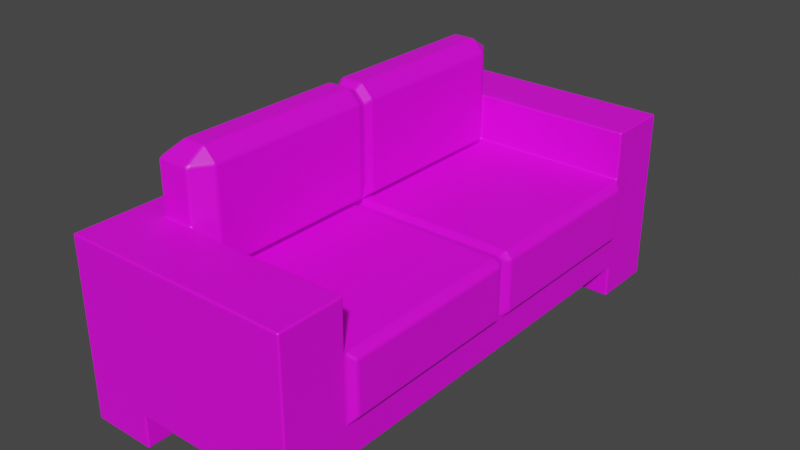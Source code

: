 # Source: sofa.blend  (saved by Blender 3.0.42; exported with 4.5.12 LTS)
import bpy
from mathutils import Matrix  # noqa: F401  (used for matrix-valued properties, if any)

bpy.ops.wm.read_factory_settings(use_empty=True)
scene = bpy.context.scene
scene.name = 'Scene'

# ---- collections
col_collection = bpy.data.collections.new('Collection'); scene.collection.children.link(col_collection)

# ---- images (referenced by path relative to the original .blend; pixels are not part of the script)
import os
ASSET_DIR = os.environ.get("B2B_ASSET_DIR", "")  # directory of the original .blend (textures are referenced by path, not embedded)
HERE = os.path.dirname(os.path.abspath(__file__))  # packed textures are extracted next to this script under _unpacked/

def load_image(name, relpath, width, height, colorspace="sRGB"):
    """Load a texture the original file referenced (path relative to the .blend, or extracted next to this script)."""
    p = next((c for c in (os.path.join(HERE, relpath), os.path.join(ASSET_DIR, relpath)) if relpath and os.path.exists(c)), "")
    if p:
        img = bpy.data.images.load(p, check_existing=True)
        img.name = name
    else:  # same state as the original file: an image datablock whose file is absent (Cycles renders it pink)
        img = bpy.data.images.new(name, width, height)
        img.source = "FILE"
        img.filepath = "//" + (relpath or name)
    img.colorspace_settings.name = colorspace
    return img
img_fabric_plain_01_png = load_image('fabric_plain_01.png', 'fabric_plain_01.png', 1024, 1024, 'sRGB')
img_cushion_base_color = load_image('cushion Base Color', '', 1024, 1024, 'sRGB')

# ---- materials (node trees are filled in below, after node groups)
mat_cushion = bpy.data.materials.new('cushion')
mat_cushion.use_backface_culling = True
mat_cushion.use_transparent_shadow = False

# ---- material node trees
mat_cushion.use_nodes = True; mat_cushion.node_tree.nodes.clear()
_N = mat_cushion.node_tree.nodes; _L = mat_cushion.node_tree.links
n0 = _N.new('ShaderNodeBsdfPrincipled'); n0.name = 'Principled BSDF'; n0.location = (10, 300)
n0.distribution = 'GGX'
n0.subsurface_method = 'BURLEY'
n0.inputs[3].default_value = 1.45
n0.inputs[27].default_value = (0.0, 0.0, 0.0, 1.0)
n0.inputs[28].default_value = 1.0
n1 = _N.new('ShaderNodeOutputMaterial'); n1.name = 'Material Output'; n1.location = (300, 300)
n2 = _N.new('ShaderNodeTexImage'); n2.name = 'Image Texture'; n2.location = (-280, 280)
n2.image = img_fabric_plain_01_png
n3 = _N.new('ShaderNodeTexImage'); n3.name = 'Image Texture.001'; n3.location = (0, 0)
n3.image = img_cushion_base_color
_L.new(n0.outputs[0], n1.inputs[0])
_L.new(n2.outputs[0], n0.inputs[0])
n1.is_active_output = True

# ---- world
world_world = bpy.data.worlds.new('World'); scene.world = world_world
world_world.use_nodes = True; world_world.node_tree.nodes.clear()
_N = world_world.node_tree.nodes; _L = world_world.node_tree.links
n0 = _N.new('ShaderNodeOutputWorld'); n0.name = 'World Output'; n0.location = (300, 300)
n1 = _N.new('ShaderNodeBackground'); n1.name = 'Background'; n1.location = (10, 300)
n1.inputs[0].default_value = (0.05088, 0.05088, 0.05088, 1.0)
_L.new(n1.outputs[0], n0.inputs[0])
n0.is_active_output = True
world_world.color = (0.05088, 0.05088, 0.05088)
world_world.use_sun_shadow = False
world_world.sun_shadow_jitter_overblur = 0.0

# ---- meshes
me_cube_001 = bpy.data.meshes.new('Cube.001')
me_cube_001.from_pydata([(-0.5413, -4.0, -0.08996), (-0.5413, -4.0, 1.91), (-0.5413, 4.0, -0.08996), (-0.5413, 4.0, 1.91), (1.959, -4.0, -0.08996), (1.959, -4.0, 1.91), (1.959, 4.0, -0.08996), (1.959, 4.0, 1.91), (-1.541, -4.0, -0.08996), (-1.541, -4.0, 1.91), (-1.541, 4.0, -0.08996), (-1.541, 4.0, 1.91), (-0.5413, 3.0, -0.08996), (-0.5413, 3.0, 1.91), (1.959, 3.0, -0.08996), (1.959, 3.0, 1.91), (-1.541, 3.0, -0.08996), (-1.541, 3.0, 1.91), (-0.5413, -3.0, -0.08996), (1.959, -3.0, 1.91), (-1.541, -3.0, -0.08996), (-0.5413, -3.0, 1.91), (1.959, -3.0, -0.08996), (-1.541, -3.0, 1.91), (-0.5413, -4.0, 0.41), (-0.5413, 4.0, 0.41), (1.959, 4.0, 0.41), (1.959, -4.0, 0.41), (-1.541, -4.0, 0.41), (-1.541, 4.0, 0.41), (-1.541, 3.0, 0.41), (1.959, 3.0, 0.41), (-1.541, -3.0, 0.41), (1.959, -3.0, 0.41), (0.9587, 4.0, -0.08996), (0.9587, 4.0, 1.91), (0.9587, -4.0, -0.08996), (0.9587, -4.0, 1.91), (0.9587, 3.0, 1.91), (0.9587, 3.0, -0.08996), (0.9587, -3.0, 1.91), (0.9587, -3.0, -0.08996), (0.9587, -4.0, 0.41), (0.9587, 4.0, 0.41), (-0.5413, -4.0, 0.91), (-1.541, -4.0, 0.91), (-0.5413, 4.0, 0.91), (1.959, 4.0, 0.91), (1.959, -4.0, 0.91), (-1.541, 4.0, 0.91), (-1.541, 3.0, 0.91), (1.959, 3.0, 0.91), (-1.541, -3.0, 0.91), (1.959, -3.0, 0.91), (0.9587, -4.0, 0.91), (0.9587, 4.0, 0.91), (-0.5413, -4.0, 1.535), (-1.541, -4.0, 1.535), (-0.5413, 4.0, 1.535), (1.959, 4.0, 1.535), (1.959, -4.0, 1.535), (-1.541, 4.0, 1.535), (-1.541, 3.0, 1.535), (1.959, 3.0, 1.535), (-1.541, -3.0, 1.535), (1.959, -3.0, 1.535), (0.9587, -4.0, 1.535), (0.9587, 4.0, 1.535), (0.9587, -3.0, 0.41), (-0.5413, -3.0, 0.41), (0.9587, 3.0, 0.41), (-0.5413, 3.0, 0.41), (2.059, 2.9, 1.81), (2.059, -2.9, 1.81), (2.059, 2.9, 1.01), (2.059, -2.9, 1.01), (2.059, 2.9, 1.535), (2.059, -2.9, 1.535), (-0.5413, 3.0, 2.66), (-0.5413, 4.0, 2.66), (0.9587, 4.0, 2.66), (1.959, 4.0, 2.66), (1.959, -3.0, 2.66), (1.959, -4.0, 2.66), (0.9587, -4.0, 2.66), (-0.5413, -4.0, 2.66), (-1.541, 3.0, 2.66), (-1.541, 4.0, 2.66), (-1.541, -4.0, 2.66), (-0.5413, -3.0, 2.66), (1.959, 3.0, 2.66), (-1.541, -3.0, 2.66), (0.9587, 3.0, 2.66), (0.9587, -3.0, 2.66), (-1.041, 4.0, -0.08996), (-1.041, 4.0, 1.91), (-1.041, -4.0, 1.91), (-1.041, -4.0, -0.08996), (-1.041, 3.0, -0.08996), (-1.041, 3.0, 0.41), (-1.041, -3.0, -0.08996), (-1.041, -3.0, 0.41), (-1.041, -4.0, 0.41), (-1.041, 4.0, 0.41), (-1.041, 4.0, 0.91), (-1.041, -4.0, 0.91), (-1.041, 4.0, 1.535), (-1.041, -4.0, 1.535), (-1.041, 4.0, 2.66), (-1.041, -4.0, 2.66), (-1.041, 3.0, 2.66), (-1.041, -3.0, 2.66), (-0.5413, 3.426e-08, 1.86), (-1.541, 3.426e-08, 1.91), (1.959, 3.426e-08, 1.86), (1.959, 3.426e-08, 0.41), (-1.541, 3.426e-08, 0.41), (0.9587, 3.426e-08, 1.86), (1.959, 3.426e-08, 0.91), (-1.541, 3.426e-08, 0.91), (-1.541, 3.426e-08, 1.535), (0.9587, 3.426e-08, 0.41), (-0.5413, 3.426e-08, 0.41), (1.959, 3.426e-08, 1.81), (1.959, 3.426e-08, 1.01), (1.959, 3.426e-08, 1.535), (-0.3883, 3.426e-08, 2.751), (-1.541, 3.426e-08, 2.66), (-1.041, 3.426e-08, 2.66), (-1.041, 3.426e-08, 0.41), (-0.5492, 3.426e-08, 3.569), (-0.8357, 3.426e-08, 3.569), (-1.041, 3.0, 3.46), (-0.5413, 3.0, 3.46), (-0.5413, -3.0, 3.46), (-1.041, -3.0, 3.46), (-0.9585, 3.426e-08, 3.406), (-0.3883, 3.426e-08, 3.406), (1.959, -2.7, 1.91), (1.959, -2.7, 0.41), (0.9587, -2.7, 1.91), (1.959, -2.7, 0.91), (0.9587, -2.7, 0.41), (-0.5413, -2.7, 0.41), (2.059, -2.61, 1.81), (2.059, -2.61, 1.01), (2.059, -2.61, 1.535), (-1.041, -2.7, 2.66), (-0.8913, -2.7, 3.66), (-0.5413, -2.7, 1.91), (-1.541, -2.7, 1.91), (-1.541, -2.7, 0.41), (-1.541, -2.7, 0.91), (-1.541, -2.7, 1.535), (-0.3448, -2.7, 2.66), (-1.541, -2.7, 2.66), (-1.041, -2.7, 0.41), (-0.5413, -2.7, 3.66), (-0.3448, -2.7, 3.46), (-1.041, -2.7, 3.46), (-0.5413, 2.7, 1.91), (-1.541, 2.7, 1.91), (-1.541, 2.7, 0.41), (-1.541, 2.7, 0.91), (-1.541, 2.7, 1.535), (-0.3448, 2.7, 2.66), (-1.541, 2.7, 2.66), (-1.041, 2.7, 0.41), (-0.5413, 2.7, 3.66), (1.959, 2.7, 1.91), (1.959, 2.7, 0.41), (0.9587, 2.7, 1.91), (1.959, 2.7, 0.91), (0.9587, 2.7, 0.41), (-0.5413, 2.7, 0.41), (2.059, 2.61, 1.81), (2.059, 2.61, 1.01), (2.059, 2.61, 1.535), (-1.041, 2.7, 2.66), (-0.8913, 2.7, 3.66), (-1.041, 2.7, 3.46), (-0.3448, 2.7, 3.46), (-0.5413, -0.135, 1.91), (-1.541, -0.135, 1.91), (-1.541, -0.135, 0.41), (-1.541, -0.135, 0.91), (-1.541, -0.135, 1.535), (-0.3448, -0.135, 2.66), (-1.541, -0.135, 2.66), (-1.041, -0.135, 0.41), (-0.5413, -0.135, 3.66), (-1.041, -0.135, 3.46), (1.959, -0.135, 1.91), (1.959, -0.135, 0.41), (0.9587, -0.135, 1.91), (1.959, -0.135, 0.91), (0.9587, -0.135, 0.41), (-0.5413, -0.135, 0.41), (2.059, -0.1305, 1.81), (2.059, -0.1305, 1.01), (2.059, -0.1305, 1.535), (-1.041, -0.135, 2.66), (-0.8913, -0.135, 3.66), (-0.3448, -0.135, 3.46), (1.959, 0.135, 1.91), (1.959, 0.135, 0.41), (0.9587, 0.135, 1.91), (1.959, 0.135, 0.91), (0.9587, 0.135, 0.41), (-0.5413, 0.135, 0.41), (2.059, 0.1305, 1.81), (2.059, 0.1305, 1.01), (2.059, 0.1305, 1.535), (-1.041, 0.135, 2.66), (-0.8913, 0.135, 3.66), (-0.3448, 0.135, 3.46), (-0.5413, 0.135, 1.91), (-1.541, 0.135, 1.91), (-1.541, 0.135, 0.41), (-1.541, 0.135, 0.91), (-1.541, 0.135, 1.535), (-0.3448, 0.135, 2.66), (-1.541, 0.135, 2.66), (-1.041, 0.135, 0.41), (-0.5413, 0.135, 3.66), (-1.041, 0.135, 3.46), (-1.541, 3.0, 2.06), (-1.541, -3.0, 2.06), (-0.5413, 4.0, 2.06), (-1.541, 4.0, 2.06), (-0.5413, 3.0, 2.06), (0.9587, 3.0, 2.06), (-0.5413, -4.0, 2.06), (-1.541, -4.0, 2.06), (-0.5413, -3.0, 2.06), (0.9587, -3.0, 2.06), (0.9587, -4.0, 2.06), (1.959, -3.0, 2.06), (0.9587, 4.0, 2.06), (1.959, 4.0, 2.06), (1.959, 3.0, 2.06), (1.959, -4.0, 2.06), (-1.041, 4.0, 2.06), (-1.041, -4.0, 2.06), (-0.3883, 3.426e-08, 2.26), (-1.541, 3.426e-08, 2.06), (-0.3448, -2.7, 2.06), (-1.541, -2.7, 2.06), (-1.541, 2.7, 2.06), (-0.3448, 2.7, 2.06), (-1.541, -0.135, 2.06), (-0.3448, -0.135, 2.06), (-0.3448, 0.135, 2.06), (-1.541, 0.135, 2.06)], [], [(103, 94, 10, 29), (67, 35, 7, 59), (65, 19, 5, 60), (66, 37, 1, 56), (41, 22, 4, 36), (237, 235, 93, 82), (62, 17, 11, 61), (107, 96, 9, 57), (232, 236, 84, 85), (100, 97, 8, 20), (94, 98, 16, 10), (235, 234, 89, 93), (164, 161, 17, 62), (243, 232, 85, 109), (34, 6, 14, 39), (59, 7, 15, 63), (57, 9, 23, 64), (247, 227, 91, 155), (25, 43, 70, 71), (140, 149, 21, 40), (25, 71, 12, 2), (172, 51, 74, 176), (100, 101, 69, 18), (8, 28, 32, 20), (6, 26, 31, 14), (34, 39, 70, 43), (97, 102, 28, 8), (16, 30, 29, 10), (0, 18, 69, 24), (22, 33, 27, 4), (34, 43, 26, 6), (104, 103, 29, 49), (99, 30, 16, 98), (4, 27, 42, 36), (70, 39, 14, 31), (138, 140, 40, 19), (42, 68, 41, 36), (242, 229, 87, 108), (230, 231, 92, 78), (41, 68, 33, 22), (60, 5, 37, 66), (58, 3, 35, 67), (25, 46, 55, 43), (27, 48, 54, 42), (106, 104, 49, 61), (139, 141, 53, 33), (28, 45, 52, 32), (26, 47, 51, 31), (162, 163, 50, 30), (102, 105, 45, 28), (30, 50, 49, 29), (42, 54, 44, 24), (33, 53, 48, 27), (43, 55, 47, 26), (95, 106, 61, 11), (46, 58, 67, 55), (48, 60, 66, 54), (138, 19, 73, 144), (45, 57, 64, 52), (47, 59, 63, 51), (163, 164, 62, 50), (105, 107, 57, 45), (50, 62, 61, 49), (54, 66, 56, 44), (53, 65, 60, 48), (55, 67, 59, 47), (24, 69, 68, 42), (142, 68, 69, 143), (142, 139, 33, 68), (156, 101, 32, 151), (146, 144, 73, 77), (145, 146, 77, 75), (19, 65, 77, 73), (63, 15, 72, 76), (65, 53, 75, 77), (51, 63, 76, 74), (93, 89, 85, 84), (110, 108, 87, 86), (178, 110, 86, 166), (80, 79, 78, 92), (109, 111, 91, 88), (81, 80, 92, 90), (82, 93, 84, 83), (239, 238, 80, 81), (238, 228, 79, 80), (249, 230, 78, 165), (229, 226, 86, 87), (231, 240, 90, 92), (227, 233, 88, 91), (236, 241, 83, 84), (241, 237, 82, 83), (240, 239, 81, 90), (85, 89, 111, 109), (132, 180, 179), (78, 79, 108, 110), (143, 69, 101, 156), (44, 56, 107, 105), (3, 58, 106, 95), (24, 44, 105, 102), (58, 46, 104, 106), (228, 242, 108, 79), (71, 99, 98, 12), (46, 25, 103, 104), (0, 24, 102, 97), (20, 32, 101, 100), (233, 243, 109, 88), (2, 12, 98, 94), (18, 0, 97, 100), (56, 1, 96, 107), (25, 2, 94, 103), (179, 168, 133), (179, 133, 132), (148, 159, 135), (148, 134, 157), (225, 136, 131, 214), (203, 137, 130, 190), (190, 130, 131, 202), (209, 122, 129, 223), (251, 244, 126, 187), (201, 128, 127, 188), (211, 212, 125, 124), (212, 210, 123, 125), (223, 129, 116, 218), (208, 205, 115, 121), (208, 121, 122, 209), (185, 186, 120, 119), (204, 114, 123, 210), (184, 185, 119, 116), (205, 207, 118, 115), (204, 206, 117, 114), (195, 118, 124, 199), (206, 216, 112, 117), (253, 245, 127, 222), (186, 183, 113, 120), (187, 126, 137, 203), (213, 128, 136, 225), (111, 89, 134, 135), (147, 111, 135, 159), (165, 78, 133, 181), (78, 110, 132, 133), (201, 147, 159, 191), (89, 154, 158, 134), (64, 23, 150, 153), (53, 141, 145, 75), (32, 52, 152, 151), (52, 64, 153, 152), (111, 147, 155, 91), (234, 246, 154, 89), (134, 158, 157), (148, 135, 134), (191, 159, 148, 202), (197, 143, 156, 189), (199, 200, 146, 145), (200, 198, 144, 146), (189, 156, 151, 184), (196, 193, 139, 142), (196, 142, 143, 197), (192, 138, 144, 198), (193, 195, 141, 139), (192, 194, 140, 138), (194, 182, 149, 140), (250, 247, 155, 188), (221, 165, 181, 215), (110, 178, 180, 132), (226, 248, 166, 86), (38, 13, 160, 171), (15, 38, 171, 169), (31, 51, 172, 170), (15, 169, 175, 72), (70, 173, 174, 71), (70, 31, 170, 173), (99, 167, 162, 30), (76, 72, 175, 177), (74, 76, 177, 176), (71, 174, 167, 99), (168, 181, 133), (215, 181, 168, 224), (224, 168, 179, 214), (252, 249, 165, 221), (213, 178, 166, 222), (219, 220, 164, 163), (218, 219, 163, 162), (207, 172, 176, 211), (220, 217, 161, 164), (245, 250, 188, 127), (117, 112, 182, 194), (114, 117, 194, 192), (115, 118, 195, 193), (114, 192, 198, 123), (121, 196, 197, 122), (121, 115, 193, 196), (129, 189, 184, 116), (125, 123, 198, 200), (124, 125, 200, 199), (122, 197, 189, 129), (136, 191, 202, 131), (128, 201, 191, 136), (154, 187, 203, 158), (153, 150, 183, 186), (141, 195, 199, 145), (151, 152, 185, 184), (152, 153, 186, 185), (147, 201, 188, 155), (246, 251, 187, 154), (157, 190, 202, 148), (158, 203, 190, 157), (120, 113, 217, 220), (118, 207, 211, 124), (116, 119, 219, 218), (119, 120, 220, 219), (128, 213, 222, 127), (244, 252, 221, 126), (130, 224, 214, 131), (137, 215, 224, 130), (126, 221, 215, 137), (178, 213, 225, 180), (248, 253, 222, 166), (171, 160, 216, 206), (169, 171, 206, 204), (170, 172, 207, 205), (169, 204, 210, 175), (173, 208, 209, 174), (173, 170, 205, 208), (167, 223, 218, 162), (177, 175, 210, 212), (176, 177, 212, 211), (174, 209, 223, 167), (180, 225, 214, 179), (161, 217, 253, 248), (112, 216, 252, 244), (149, 182, 251, 246), (113, 183, 250, 245), (216, 160, 249, 252), (17, 161, 248, 226), (183, 150, 247, 250), (21, 149, 246, 234), (217, 113, 245, 253), (182, 112, 244, 251), (9, 96, 243, 233), (3, 95, 242, 228), (15, 7, 239, 240), (5, 19, 237, 241), (37, 5, 241, 236), (23, 9, 233, 227), (38, 15, 240, 231), (11, 17, 226, 229), (160, 13, 230, 249), (35, 3, 228, 238), (7, 35, 238, 239), (13, 38, 231, 230), (95, 11, 229, 242), (150, 23, 227, 247), (96, 1, 232, 243), (40, 21, 234, 235), (1, 37, 236, 232), (19, 40, 235, 237)])
_uv = me_cube_001.uv_layers.new(name='UVMap')
_uv.uv.foreach_set('vector', [-0.01065, 1.529, 0.1179, 1.529, 0.1179, 1.657, -0.01065, 1.657, -0.2999, 1.014, -0.3964, 1.014, -0.3964, 0.7571, -0.2999, 0.7571, 0.9605, 0.1728, 1.057, 0.1722, 1.056, 0.3824, 0.96, 0.383, 0.9634, 0.5311, 1.06, 0.5306, 1.065, 0.7528, 0.9684, 0.7534, 1.056, 0.9041, 1.056, 1.161, 0.7994, 1.161, 0.7994, 0.9041, 0.2722, 0.7571, 0.2722, 1.014, 0.1179, 1.014, 0.1179, 0.7571, 1.55, -1.043, 1.454, -1.043, 1.454, -1.3, 1.55, -1.3, 0.9701, 0.8275, 1.067, 0.8269, 1.068, 0.901, 0.9718, 0.9016, 1.103, 0.7526, 1.098, 0.5303, 1.253, 0.5294, 1.258, 0.7517, 0.6708, 0.9041, 0.6708, 1.161, 0.5422, 1.161, 0.5422, 0.9041, 0.7994, 1.29, 0.5422, 1.29, 0.5422, 1.161, 0.7994, 1.161, 0.2722, 1.014, 0.2722, 1.4, 0.1179, 1.4, 0.1179, 1.014, 1.55, -0.9657, 1.454, -0.9657, 1.454, -1.043, 1.55, -1.043, 1.105, 0.8267, 1.103, 0.7526, 1.258, 0.7517, 1.259, 0.8258, 1.056, 1.161, 1.056, 1.418, 0.7994, 1.418, 0.7994, 1.161, 0.9639, -1.298, 1.06, -1.299, 1.06, -1.089, 0.9634, -1.088, 1.55, 0.7571, 1.454, 0.7571, 1.454, 0.5, 1.55, 0.5, 1.415, 0.4229, 1.415, 0.5, 1.261, 0.5, 1.261, 0.4229, -1.001, -1.3, -0.6149, -1.3, -0.6149, -1.043, -1.001, -1.043, -0.8721, 0.8343, -1.258, 0.8343, -1.258, 0.7571, -0.8721, 0.7571, 1.187, 0.9043, 1.185, 1.114, 1.056, 1.114, 1.059, 0.9041, 0.4899, 0.8343, 0.4899, 0.7571, 0.5156, 0.7829, 0.5156, 0.8574, 0.4394, 1.246, 0.3108, 1.246, 0.3108, 1.117, 0.4394, 1.117, 1.968, 0.7571, 1.84, 0.7571, 1.84, 0.5, 1.968, 0.5, 0.546, -1.296, 0.6746, -1.297, 0.6741, -1.086, 0.5456, -1.086, 0.2465, 1.4, 0.2465, 1.657, 0.1179, 1.657, 0.1179, 1.4, 0.5523, 0.83, 0.6808, 0.8292, 0.6825, 0.9033, 0.554, 0.9041, 1.968, -1.043, 1.84, -1.043, 1.84, -1.3, 1.968, -1.3, 0.5506, 0.7559, 0.5511, 0.5458, 0.6796, 0.545, 0.6792, 0.7551, 0.5427, 0.1753, 0.6713, 0.1746, 0.6708, 0.3847, 0.5422, 0.3855, 0.1179, 1.014, -0.01065, 1.014, -0.01065, 0.7571, 0.1179, 0.7571, -0.1392, 1.529, -0.01065, 1.529, -0.01065, 1.657, -0.1392, 1.657, 1.186, 1.189, 1.187, 1.263, 1.059, 1.262, 1.058, 1.188, 0.5422, 0.3855, 0.6708, 0.3847, 0.6741, 0.5329, 0.5456, 0.5337, 0.6775, -0.9382, 0.5489, -0.9374, 0.5456, -1.086, 0.6741, -1.086, -0.6149, 0.8343, -0.8721, 0.8343, -0.8721, 0.7571, -0.6149, 0.7571, 0.3108, 1.631, 0.3108, 1.374, 0.4394, 1.374, 0.4394, 1.631, -0.4349, 1.529, -0.4349, 1.657, -0.5892, 1.657, -0.5892, 1.529, 1.107, -0.7185, 1.102, -0.9407, 1.256, -0.9417, 1.261, -0.7194, 1.185, 1.52, 1.056, 1.52, 1.056, 1.263, 1.185, 1.263, 0.96, 0.383, 1.056, 0.3824, 1.06, 0.5306, 0.9634, 0.5311, -0.2999, 1.4, -0.3964, 1.4, -0.3964, 1.014, -0.2999, 1.014, -0.01065, 1.4, -0.1392, 1.4, -0.1392, 1.014, -0.01065, 1.014, 0.6708, 0.3847, 0.7993, 0.3839, 0.8027, 0.5321, 0.6741, 0.5329, -0.2999, 1.529, -0.1392, 1.529, -0.1392, 1.657, -0.2999, 1.657, 0.6714, 0.1115, 0.8, 0.1107, 0.7998, 0.1738, 0.6713, 0.1746, 1.84, 0.7571, 1.711, 0.7571, 1.711, 0.5, 1.84, 0.5, 0.6746, -1.297, 0.8032, -1.297, 0.8027, -1.087, 0.6741, -1.086, 1.84, -0.9657, 1.711, -0.9657, 1.711, -1.043, 1.84, -1.043, 0.6808, 0.8292, 0.8094, 0.8285, 0.8111, 0.9025, 0.6825, 0.9033, 1.84, -1.043, 1.711, -1.043, 1.711, -1.3, 1.84, -1.3, 0.6741, 0.5329, 0.8027, 0.5321, 0.8077, 0.7544, 0.6792, 0.7551, 0.6713, 0.1746, 0.7998, 0.1738, 0.7993, 0.3839, 0.6708, 0.3847, -0.01065, 1.014, -0.1392, 1.014, -0.1392, 0.7571, -0.01065, 0.7571, -0.3964, 1.529, -0.2999, 1.529, -0.2999, 1.657, -0.3964, 1.657, -0.1392, 1.4, -0.2999, 1.4, -0.2999, 1.014, -0.1392, 1.014, 0.7993, 0.3839, 0.96, 0.383, 0.9634, 0.5311, 0.8027, 0.5321, -0.6149, 0.8343, -0.6149, 0.7571, -0.5892, 0.7829, -0.5892, 0.8574, 1.711, 0.7571, 1.55, 0.7571, 1.55, 0.5, 1.711, 0.5, 0.8032, -1.297, 0.9639, -1.298, 0.9634, -1.088, 0.8027, -1.087, 1.711, -0.9657, 1.55, -0.9657, 1.55, -1.043, 1.711, -1.043, 0.8094, 0.8285, 0.9701, 0.8275, 0.9718, 0.9016, 0.8111, 0.9025, 1.711, -1.043, 1.55, -1.043, 1.55, -1.3, 1.711, -1.3, 0.8027, 0.5321, 0.9634, 0.5311, 0.9684, 0.7534, 0.8077, 0.7544, 0.7998, 0.1738, 0.9605, 0.1728, 0.96, 0.383, 0.7993, 0.3839, -0.1392, 1.014, -0.2999, 1.014, -0.2999, 0.7571, -0.1392, 0.7571, -1.001, 0.7571, -1.001, 0.5, -0.6149, 0.5, -0.6149, 0.7571, -0.6149, 0.4229, -0.6149, 0.5, -1.001, 0.5, -1.001, 0.4229, -0.6149, 0.4229, -0.3578, 0.4229, -0.3578, 0.5, -0.6149, 0.5, -1.129, 0.4229, -1.129, 0.5, -1.258, 0.5, -1.258, 0.4229, 0.9604, 0.07604, 1.031, 0.07562, 1.031, 0.1366, 0.9602, 0.137, 0.8254, 0.07685, 0.9604, 0.07604, 0.9602, 0.137, 0.8252, 0.1378, 1.057, 0.1722, 0.9605, 0.1728, 0.9602, 0.137, 1.031, 0.1366, 1.213, 1.065, 1.213, 1.161, 1.187, 1.136, 1.187, 1.065, 0.9605, 0.1728, 0.7998, 0.1738, 0.8252, 0.1378, 0.9602, 0.137, 1.213, 0.9041, 1.213, 1.065, 1.187, 1.065, 1.187, 0.9298, -0.1006, 0.5, 0.2851, 0.5, 0.2851, 0.7571, -0.1006, 0.7571, 0.4136, -1.043, 0.4136, -1.3, 0.5422, -1.3, 0.5422, -1.043, 0.4136, -0.9657, 0.4136, -1.043, 0.5422, -1.043, 0.5422, -0.9657, -0.1006, -1.3, 0.2851, -1.3, 0.2851, -1.043, -0.1006, -1.043, 0.4136, 0.7571, 0.4136, 0.5, 0.5422, 0.5, 0.5422, 0.7571, -0.3578, -1.3, -0.1006, -1.3, -0.1006, -1.043, -0.3578, -1.043, -0.3578, 0.5, -0.1006, 0.5, -0.1006, 0.7571, -0.3578, 0.7571, -0.4349, 0.7571, -0.4349, 1.014, -0.5892, 1.014, -0.5892, 0.7571, -0.4349, 1.014, -0.4349, 1.4, -0.5892, 1.4, -0.5892, 1.014, 0.3108, 0.7571, 0.3613, 0.7571, 0.3613, 0.9114, 0.3108, 0.9114, 1.415, -1.3, 1.415, -1.043, 1.261, -1.043, 1.261, -1.3, 1.102, -0.9407, 1.098, -1.089, 1.253, -1.09, 1.256, -0.9417, 1.415, 0.5, 1.415, 0.7571, 1.261, 0.7571, 1.261, 0.5, 1.098, 0.5303, 1.095, 0.3822, 1.249, 0.3812, 1.253, 0.5294, 1.095, 0.3822, 1.096, 0.172, 1.25, 0.1711, 1.249, 0.3812, 1.098, -1.089, 1.099, -1.299, 1.253, -1.3, 1.253, -1.09, 0.2851, 0.7571, 0.2851, 0.5, 0.4136, 0.5, 0.4136, 0.7571, 2.174, 0.2429, 2.174, 0.1657, 2.225, 0.1657, 0.2851, -1.043, 0.2851, -1.3, 0.4136, -1.3, 0.4136, -1.043, -1.001, 0.4229, -1.001, 0.5, -1.129, 0.5, -1.129, 0.4229, 0.8077, 0.7544, 0.9684, 0.7534, 0.9701, 0.8275, 0.8094, 0.8285, -0.3964, 1.4, -0.2999, 1.4, -0.2999, 1.529, -0.3964, 1.529, 0.6792, 0.7551, 0.8077, 0.7544, 0.8094, 0.8285, 0.6808, 0.8292, -0.2999, 1.4, -0.1392, 1.4, -0.1392, 1.529, -0.2999, 1.529, -0.4349, 1.4, -0.4349, 1.529, -0.5892, 1.529, -0.5892, 1.4, 1.185, 1.114, 1.186, 1.189, 1.058, 1.188, 1.056, 1.114, -0.1392, 1.4, -0.01065, 1.4, -0.01065, 1.529, -0.1392, 1.529, 0.5506, 0.7559, 0.6792, 0.7551, 0.6808, 0.8292, 0.5523, 0.83, 0.4394, 1.374, 0.3108, 1.374, 0.3108, 1.246, 0.4394, 1.246, 1.107, 0.9008, 1.105, 0.8267, 1.259, 0.8258, 1.261, 0.8998, 0.7994, 1.418, 0.5422, 1.418, 0.5422, 1.29, 0.7994, 1.29, 0.7994, 0.9041, 0.7994, 1.161, 0.6708, 1.161, 0.6708, 0.9041, 0.9684, 0.7534, 1.065, 0.7528, 1.067, 0.8269, 0.9701, 0.8275, -0.01065, 1.4, 0.1179, 1.4, 0.1179, 1.529, -0.01065, 1.529, 2.109, 0.32, 2.019, 0.32, 2.019, 0.2429, 2.109, 0.32, 2.019, 0.2429, 2.147, 0.2429, 2.225, -1.223, 2.174, -1.223, 2.174, -1.3, 2.109, 1.709, 2.019, 1.786, 2.019, 1.709, 2.174, -0.4939, 2.174, -0.5286, 2.225, -0.5286, 2.225, -0.4939, 1.968, 1.049, 1.968, 1.014, 2.019, 1.014, 2.019, 1.049, 2.019, 1.049, 2.019, 1.014, 2.109, 1.014, 2.109, 1.049, -1.001, -0.3061, -1.001, -0.2714, -1.129, -0.2714, -1.129, -0.3061, 1.304, 1.353, 1.304, 1.325, 1.459, 1.325, 1.458, 1.353, 0.4136, -0.2367, 0.4136, -0.2714, 0.5422, -0.2714, 0.5422, -0.2367, 0.8267, -0.4991, 0.9617, -0.4999, 0.9619, -0.4576, 0.827, -0.4568, 0.9617, -0.4999, 1.032, -0.5003, 1.033, -0.4581, 0.9619, -0.4576, -1.129, -0.3061, -1.129, -0.2714, -1.258, -0.2714, -1.258, -0.3061, -0.6149, -0.3061, -0.3578, -0.3061, -0.3578, -0.2714, -0.6149, -0.2714, -0.6149, -0.3061, -0.6149, -0.2714, -1.001, -0.2714, -1.001, -0.3061, 1.711, -0.2367, 1.55, -0.2367, 1.55, -0.2714, 1.711, -0.2714, 1.058, -0.4866, 1.046, -0.4581, 1.033, -0.4581, 1.032, -0.5003, 1.84, -0.2367, 1.711, -0.2367, 1.711, -0.2714, 1.84, -0.2714, 0.6728, -0.4843, 0.8013, -0.4851, 0.8012, -0.4567, 0.6727, -0.4559, -0.6149, 1.563, -0.8721, 1.563, -0.8721, 1.529, -0.6149, 1.529, 0.8012, -0.4283, 0.8012, -0.4567, 0.827, -0.4568, 0.8266, -0.4442, -0.8721, 1.563, -1.258, 1.563, -1.258, 1.529, -0.8721, 1.529, 1.415, -0.3061, 1.415, -0.2714, 1.261, -0.2714, 1.261, -0.3061, 1.55, -0.2367, 1.454, -0.2367, 1.454, -0.2714, 1.55, -0.2714, 1.458, 1.353, 1.459, 1.325, 1.664, 1.325, 1.664, 1.353, 1.968, -0.4939, 1.968, -0.5286, 2.174, -0.5286, 2.174, -0.4939, 1.455, 2.058, 1.454, 1.984, 1.66, 1.984, 1.661, 2.058, 1.968, -1.223, 1.968, -1.3, 2.174, -1.3, 2.174, -1.223, 0.3108, 0.9114, 0.3613, 0.9114, 0.3613, 1.117, 0.3108, 1.117, 0.3613, 0.9114, 0.4899, 0.9114, 0.4899, 1.117, 0.3613, 1.117, 1.968, -0.5633, 1.968, -1.223, 2.174, -1.223, 2.174, -0.5633, 1.454, 1.984, 1.454, 1.892, 1.66, 1.892, 1.66, 1.984, 1.55, 0.5, 1.454, 0.5, 1.454, 0.4229, 1.55, 0.4229, 0.5413, 0.7571, 0.5413, 0.8343, 0.5156, 0.8574, 0.5156, 0.7829, 1.84, 0.5, 1.711, 0.5, 1.711, 0.4229, 1.84, 0.4229, 1.711, 0.5, 1.55, 0.5, 1.55, 0.4229, 1.711, 0.4229, 0.4136, 0.5, 0.4136, 0.4229, 0.5422, 0.4229, 0.5422, 0.5, 1.3, 1.984, 1.3, 1.892, 1.454, 1.892, 1.454, 1.984, 1.66, 1.984, 1.66, 1.892, 1.712, 1.921, 2.109, 1.709, 2.147, 1.786, 2.019, 1.786, 2.174, -0.5633, 2.174, -1.223, 2.225, -1.223, 2.225, -0.5633, -1.001, -0.2367, -1.001, 0.4229, -1.129, 0.4229, -1.129, -0.2367, 0.8266, -0.4442, 0.9616, -0.445, 0.9604, 0.07604, 0.8254, 0.07685, 0.9616, -0.445, 1.032, -0.4455, 1.031, 0.07562, 0.9604, 0.07604, -1.129, -0.2367, -1.129, 0.4229, -1.258, 0.4229, -1.258, -0.2367, -0.6149, -0.2367, -0.3578, -0.2367, -0.3578, 0.4229, -0.6149, 0.4229, -0.6149, -0.2367, -0.6149, 0.4229, -1.001, 0.4229, -1.001, -0.2367, -0.6149, 1.494, -0.6149, 0.8343, -0.5892, 0.8574, -0.5892, 1.495, 0.6726, -0.4275, 0.8012, -0.4283, 0.8, 0.1107, 0.6714, 0.1115, -0.6149, 1.494, -0.8721, 1.494, -0.8721, 0.8343, -0.6149, 0.8343, -0.8721, 1.494, -1.258, 1.494, -1.258, 0.8343, -0.8721, 0.8343, 1.415, -0.2367, 1.415, 0.4229, 1.261, 0.4229, 1.261, -0.2367, 1.459, 1.296, 1.463, 0.7571, 1.669, 0.7571, 1.665, 1.296, 1.968, 0.2429, 1.968, 0.1657, 2.174, 0.1657, 2.174, 0.2429, 1.415, -1.043, 1.415, -0.9657, 1.261, -0.9657, 1.261, -1.043, -0.8721, 2.3, -1.258, 2.3, -1.258, 2.223, -0.8721, 2.223, -0.6149, 2.3, -0.8721, 2.3, -0.8721, 2.223, -0.6149, 2.223, 0.6741, -1.086, 0.8027, -1.087, 0.8025, -1.024, 0.674, -1.023, -0.6149, 2.3, -0.6149, 2.223, -0.5892, 2.2, -0.5892, 2.274, -0.6149, -1.043, -0.6149, -0.9657, -1.001, -0.9657, -1.001, -1.043, -0.6149, -1.043, -0.3578, -1.043, -0.3578, -0.9657, -0.6149, -0.9657, -1.129, -1.043, -1.129, -0.9657, -1.258, -0.9657, -1.258, -1.043, 0.963, -1.082, 1.034, -1.082, 1.034, -1.021, 0.9629, -1.021, 0.828, -1.081, 0.963, -1.082, 0.9629, -1.021, 0.8279, -1.02, -1.001, -1.043, -1.001, -0.9657, -1.129, -0.9657, -1.129, -1.043, 2.019, 0.32, 1.968, 0.32, 2.019, 0.2429, 1.968, 0.9796, 1.968, 0.32, 2.019, 0.32, 2.019, 0.9796, 2.019, 0.9796, 2.019, 0.32, 2.109, 0.32, 2.109, 0.9796, 1.305, 1.296, 1.309, 0.7571, 1.463, 0.7571, 1.459, 1.296, 0.4136, -0.3061, 0.4136, -0.9657, 0.5422, -0.9657, 0.5422, -0.3061, 1.711, -0.3061, 1.55, -0.3061, 1.55, -0.9657, 1.711, -0.9657, 1.84, -0.3061, 1.711, -0.3061, 1.711, -0.9657, 1.84, -0.9657, 0.4899, 1.494, 0.4899, 0.8343, 0.5156, 0.8574, 0.5156, 1.495, 1.55, -0.3061, 1.454, -0.3061, 1.454, -0.9657, 1.55, -0.9657, 1.415, -0.2714, 1.415, -0.2367, 1.261, -0.2367, 1.261, -0.2714, -0.8721, 1.529, -1.258, 1.529, -1.258, 1.494, -0.8721, 1.494, -0.6149, 1.529, -0.8721, 1.529, -0.8721, 1.494, -0.6149, 1.494, 0.6727, -0.4559, 0.8012, -0.4567, 0.8012, -0.4283, 0.6726, -0.4275, -0.6149, 1.529, -0.6149, 1.494, -0.5892, 1.495, -0.6149, 1.529, -0.6149, -0.2714, -0.6149, -0.2367, -1.001, -0.2367, -1.001, -0.2714, -0.6149, -0.2714, -0.3578, -0.2714, -0.3578, -0.2367, -0.6149, -0.2367, -1.129, -0.2714, -1.129, -0.2367, -1.258, -0.2367, -1.258, -0.2714, 1.239, 1.039, 1.239, 1.11, 1.213, 1.11, 1.213, 1.039, 1.239, 0.9041, 1.239, 1.039, 1.213, 1.039, 1.213, 0.9041, -1.001, -0.2714, -1.001, -0.2367, -1.129, -0.2367, -1.129, -0.2714, 2.174, -0.5286, 2.174, -0.5633, 2.225, -0.5633, 2.225, -0.5286, 1.968, -0.5286, 1.968, -0.5633, 2.174, -0.5633, 2.174, -0.5286, 1.454, 1.892, 1.458, 1.353, 1.664, 1.353, 1.66, 1.892, 1.55, 0.4229, 1.454, 0.4229, 1.454, -0.2367, 1.55, -0.2367, 0.5413, 0.8343, 0.5413, 1.494, 0.5156, 1.495, 0.5156, 0.8574, 1.84, 0.4229, 1.711, 0.4229, 1.711, -0.2367, 1.84, -0.2367, 1.711, 0.4229, 1.55, 0.4229, 1.55, -0.2367, 1.711, -0.2367, 0.4136, 0.4229, 0.4136, -0.2367, 0.5422, -0.2367, 0.5422, 0.4229, 1.3, 1.892, 1.304, 1.353, 1.458, 1.353, 1.454, 1.892, 2.019, 1.709, 2.019, 1.049, 2.109, 1.049, 2.109, 1.709, 1.968, 1.709, 1.968, 1.049, 2.019, 1.049, 2.019, 1.709, 1.55, -0.2714, 1.454, -0.2714, 1.454, -0.3061, 1.55, -0.3061, 0.8012, -0.4567, 0.8013, -0.4851, 0.8267, -0.4991, 0.827, -0.4568, 1.84, -0.2714, 1.711, -0.2714, 1.711, -0.3061, 1.84, -0.3061, 1.711, -0.2714, 1.55, -0.2714, 1.55, -0.3061, 1.711, -0.3061, 0.4136, -0.2714, 0.4136, -0.3061, 0.5422, -0.3061, 0.5422, -0.2714, 1.304, 1.325, 1.305, 1.296, 1.459, 1.296, 1.459, 1.325, 2.019, 1.014, 2.019, 0.9796, 2.109, 0.9796, 2.109, 1.014, 1.968, 1.014, 1.968, 0.9796, 2.019, 0.9796, 2.019, 1.014, 1.459, 1.325, 1.459, 1.296, 1.665, 1.296, 1.664, 1.325, 1.968, 0.1657, 1.968, -0.4939, 2.174, -0.4939, 2.174, 0.1657, 1.415, -0.9657, 1.415, -0.3061, 1.261, -0.3061, 1.261, -0.9657, -0.8721, 2.223, -1.258, 2.223, -1.258, 1.563, -0.8721, 1.563, -0.6149, 2.223, -0.8721, 2.223, -0.8721, 1.563, -0.6149, 1.563, 0.674, -1.023, 0.8025, -1.024, 0.8013, -0.4851, 0.6728, -0.4843, -0.6149, 2.223, -0.6149, 1.563, -0.5892, 1.562, -0.5892, 2.2, -0.6149, -0.9657, -0.6149, -0.3061, -1.001, -0.3061, -1.001, -0.9657, -0.6149, -0.9657, -0.3578, -0.9657, -0.3578, -0.3061, -0.6149, -0.3061, -1.129, -0.9657, -1.129, -0.3061, -1.258, -0.3061, -1.258, -0.9657, 0.9629, -1.021, 1.034, -1.021, 1.032, -0.5003, 0.9617, -0.4999, 0.8279, -1.02, 0.9629, -1.021, 0.9617, -0.4999, 0.8267, -0.4991, -1.001, -0.9657, -1.001, -0.3061, -1.129, -0.3061, -1.129, -0.9657, 2.174, 0.1657, 2.174, -0.4939, 2.225, -0.4939, 2.225, 0.1657, 1.454, -0.9657, 1.454, -0.3061, 1.415, -0.3061, 1.415, -0.9657, 2.147, 1.014, 2.147, 0.9796, 2.198, 0.9796, 2.198, 1.014, 2.147, 1.709, 2.147, 1.049, 2.198, 1.049, 2.198, 1.709, 1.454, -0.2714, 1.454, -0.2367, 1.415, -0.2367, 1.415, -0.2714, 2.147, 0.9796, 2.147, 0.32, 2.198, 0.32, 2.198, 0.9796, 1.454, -1.043, 1.454, -0.9657, 1.415, -0.9657, 1.415, -1.043, 1.454, -0.2367, 1.454, 0.4229, 1.415, 0.4229, 1.415, -0.2367, 1.261, 1.984, 1.262, 1.921, 1.3, 1.892, 1.3, 1.984, 1.454, -0.3061, 1.454, -0.2714, 1.415, -0.2714, 1.415, -0.3061, 2.147, 1.049, 2.147, 1.014, 2.198, 1.014, 2.198, 1.049, 1.068, 0.901, 1.067, 0.8269, 1.105, 0.8267, 1.107, 0.9008, -0.3964, 1.4, -0.3964, 1.529, -0.4349, 1.529, -0.4349, 1.4, 1.06, -1.089, 1.06, -1.299, 1.099, -1.299, 1.098, -1.089, 1.056, 0.3824, 1.057, 0.1722, 1.096, 0.172, 1.095, 0.3822, 1.06, 0.5306, 1.056, 0.3824, 1.095, 0.3822, 1.098, 0.5303, 1.454, 0.5, 1.454, 0.7571, 1.415, 0.7571, 1.415, 0.5, 1.063, -0.9405, 1.06, -1.089, 1.098, -1.089, 1.102, -0.9407, 1.454, -1.3, 1.454, -1.043, 1.415, -1.043, 1.415, -1.3, 2.147, 0.32, 2.147, 0.2429, 2.147, 0.2429, 2.198, 0.32, -0.3964, 1.014, -0.3964, 1.4, -0.4349, 1.4, -0.4349, 1.014, -0.3964, 0.7571, -0.3964, 1.014, -0.4349, 1.014, -0.4349, 0.7571, 1.068, -0.7183, 1.063, -0.9405, 1.102, -0.9407, 1.107, -0.7185, -0.3964, 1.529, -0.3964, 1.657, -0.4349, 1.657, -0.4349, 1.529, 1.454, 0.4229, 1.454, 0.5, 1.415, 0.5, 1.415, 0.4229, 1.067, 0.8269, 1.065, 0.7528, 1.103, 0.7526, 1.105, 0.8267, 0.3108, 1.014, 0.3108, 1.4, 0.2722, 1.4, 0.2722, 1.014, 1.065, 0.7528, 1.06, 0.5306, 1.098, 0.5303, 1.103, 0.7526, 0.3108, 0.7571, 0.3108, 1.014, 0.2722, 1.014, 0.2722, 0.7571])
_uv.active_render = True
_uv = me_cube_001.uv_layers.new(name='UV2')
_uv.uv.foreach_set('vector', [-0.01065, 1.529, 0.1179, 1.529, 0.1179, 1.657, -0.01065, 1.657, -0.2999, 1.014, -0.3964, 1.014, -0.3964, 0.7571, -0.2999, 0.7571, 0.9605, 0.1728, 1.057, 0.1722, 1.056, 0.3824, 0.96, 0.383, 0.9634, 0.5311, 1.06, 0.5306, 1.065, 0.7528, 0.9684, 0.7534, 1.056, 0.9041, 1.056, 1.161, 0.7994, 1.161, 0.7994, 0.9041, 0.2722, 0.7571, 0.2722, 1.014, 0.1179, 1.014, 0.1179, 0.7571, 1.55, -1.043, 1.454, -1.043, 1.454, -1.3, 1.55, -1.3, 0.9701, 0.8275, 1.067, 0.8269, 1.068, 0.901, 0.9718, 0.9016, 1.103, 0.7526, 1.098, 0.5303, 1.253, 0.5294, 1.258, 0.7517, 0.6708, 0.9041, 0.6708, 1.161, 0.5422, 1.161, 0.5422, 0.9041, 0.7994, 1.29, 0.5422, 1.29, 0.5422, 1.161, 0.7994, 1.161, 0.2722, 1.014, 0.2722, 1.4, 0.1179, 1.4, 0.1179, 1.014, 1.55, -0.9657, 1.454, -0.9657, 1.454, -1.043, 1.55, -1.043, 1.105, 0.8267, 1.103, 0.7526, 1.258, 0.7517, 1.259, 0.8258, 1.056, 1.161, 1.056, 1.418, 0.7994, 1.418, 0.7994, 1.161, 0.9639, -1.298, 1.06, -1.299, 1.06, -1.089, 0.9634, -1.088, 1.55, 0.7571, 1.454, 0.7571, 1.454, 0.5, 1.55, 0.5, 1.415, 0.4229, 1.415, 0.5, 1.261, 0.5, 1.261, 0.4229, -1.001, -1.3, -0.6149, -1.3, -0.6149, -1.043, -1.001, -1.043, -0.8721, 0.8343, -1.258, 0.8343, -1.258, 0.7571, -0.8721, 0.7571, 1.187, 0.9043, 1.185, 1.114, 1.056, 1.114, 1.059, 0.9041, 0.4899, 0.8343, 0.4899, 0.7571, 0.5156, 0.7829, 0.5156, 0.8574, 0.4394, 1.246, 0.3108, 1.246, 0.3108, 1.117, 0.4394, 1.117, 1.968, 0.7571, 1.84, 0.7571, 1.84, 0.5, 1.968, 0.5, 0.546, -1.296, 0.6746, -1.297, 0.6741, -1.086, 0.5456, -1.086, 0.2465, 1.4, 0.2465, 1.657, 0.1179, 1.657, 0.1179, 1.4, 0.5523, 0.83, 0.6808, 0.8292, 0.6825, 0.9033, 0.554, 0.9041, 1.968, -1.043, 1.84, -1.043, 1.84, -1.3, 1.968, -1.3, 0.5506, 0.7559, 0.5511, 0.5458, 0.6796, 0.545, 0.6792, 0.7551, 0.5427, 0.1753, 0.6713, 0.1746, 0.6708, 0.3847, 0.5422, 0.3855, 0.1179, 1.014, -0.01065, 1.014, -0.01065, 0.7571, 0.1179, 0.7571, -0.1392, 1.529, -0.01065, 1.529, -0.01065, 1.657, -0.1392, 1.657, 1.186, 1.189, 1.187, 1.263, 1.059, 1.262, 1.058, 1.188, 0.5422, 0.3855, 0.6708, 0.3847, 0.6741, 0.5329, 0.5456, 0.5337, 0.6775, -0.9382, 0.5489, -0.9374, 0.5456, -1.086, 0.6741, -1.086, -0.6149, 0.8343, -0.8721, 0.8343, -0.8721, 0.7571, -0.6149, 0.7571, 0.3108, 1.631, 0.3108, 1.374, 0.4394, 1.374, 0.4394, 1.631, -0.4349, 1.529, -0.4349, 1.657, -0.5892, 1.657, -0.5892, 1.529, 1.107, -0.7185, 1.102, -0.9407, 1.256, -0.9417, 1.261, -0.7194, 1.185, 1.52, 1.056, 1.52, 1.056, 1.263, 1.185, 1.263, 0.96, 0.383, 1.056, 0.3824, 1.06, 0.5306, 0.9634, 0.5311, -0.2999, 1.4, -0.3964, 1.4, -0.3964, 1.014, -0.2999, 1.014, -0.01065, 1.4, -0.1392, 1.4, -0.1392, 1.014, -0.01065, 1.014, 0.6708, 0.3847, 0.7993, 0.3839, 0.8027, 0.5321, 0.6741, 0.5329, -0.2999, 1.529, -0.1392, 1.529, -0.1392, 1.657, -0.2999, 1.657, 0.6714, 0.1115, 0.8, 0.1107, 0.7998, 0.1738, 0.6713, 0.1746, 1.84, 0.7571, 1.711, 0.7571, 1.711, 0.5, 1.84, 0.5, 0.6746, -1.297, 0.8032, -1.297, 0.8027, -1.087, 0.6741, -1.086, 1.84, -0.9657, 1.711, -0.9657, 1.711, -1.043, 1.84, -1.043, 0.6808, 0.8292, 0.8094, 0.8285, 0.8111, 0.9025, 0.6825, 0.9033, 1.84, -1.043, 1.711, -1.043, 1.711, -1.3, 1.84, -1.3, 0.6741, 0.5329, 0.8027, 0.5321, 0.8077, 0.7544, 0.6792, 0.7551, 0.6713, 0.1746, 0.7998, 0.1738, 0.7993, 0.3839, 0.6708, 0.3847, -0.01065, 1.014, -0.1392, 1.014, -0.1392, 0.7571, -0.01065, 0.7571, -0.3964, 1.529, -0.2999, 1.529, -0.2999, 1.657, -0.3964, 1.657, -0.1392, 1.4, -0.2999, 1.4, -0.2999, 1.014, -0.1392, 1.014, 0.7993, 0.3839, 0.96, 0.383, 0.9634, 0.5311, 0.8027, 0.5321, -0.6149, 0.8343, -0.6149, 0.7571, -0.5892, 0.7829, -0.5892, 0.8574, 1.711, 0.7571, 1.55, 0.7571, 1.55, 0.5, 1.711, 0.5, 0.8032, -1.297, 0.9639, -1.298, 0.9634, -1.088, 0.8027, -1.087, 1.711, -0.9657, 1.55, -0.9657, 1.55, -1.043, 1.711, -1.043, 0.8094, 0.8285, 0.9701, 0.8275, 0.9718, 0.9016, 0.8111, 0.9025, 1.711, -1.043, 1.55, -1.043, 1.55, -1.3, 1.711, -1.3, 0.8027, 0.5321, 0.9634, 0.5311, 0.9684, 0.7534, 0.8077, 0.7544, 0.7998, 0.1738, 0.9605, 0.1728, 0.96, 0.383, 0.7993, 0.3839, -0.1392, 1.014, -0.2999, 1.014, -0.2999, 0.7571, -0.1392, 0.7571, -1.001, 0.7571, -1.001, 0.5, -0.6149, 0.5, -0.6149, 0.7571, -0.6149, 0.4229, -0.6149, 0.5, -1.001, 0.5, -1.001, 0.4229, -0.6149, 0.4229, -0.3578, 0.4229, -0.3578, 0.5, -0.6149, 0.5, -1.129, 0.4229, -1.129, 0.5, -1.258, 0.5, -1.258, 0.4229, 0.9604, 0.07604, 1.031, 0.07562, 1.031, 0.1366, 0.9602, 0.137, 0.8254, 0.07685, 0.9604, 0.07604, 0.9602, 0.137, 0.8252, 0.1378, 1.057, 0.1722, 0.9605, 0.1728, 0.9602, 0.137, 1.031, 0.1366, 1.213, 1.065, 1.213, 1.161, 1.187, 1.136, 1.187, 1.065, 0.9605, 0.1728, 0.7998, 0.1738, 0.8252, 0.1378, 0.9602, 0.137, 1.213, 0.9041, 1.213, 1.065, 1.187, 1.065, 1.187, 0.9298, -0.1006, 0.5, 0.2851, 0.5, 0.2851, 0.7571, -0.1006, 0.7571, 0.4136, -1.043, 0.4136, -1.3, 0.5422, -1.3, 0.5422, -1.043, 0.4136, -0.9657, 0.4136, -1.043, 0.5422, -1.043, 0.5422, -0.9657, -0.1006, -1.3, 0.2851, -1.3, 0.2851, -1.043, -0.1006, -1.043, 0.4136, 0.7571, 0.4136, 0.5, 0.5422, 0.5, 0.5422, 0.7571, -0.3578, -1.3, -0.1006, -1.3, -0.1006, -1.043, -0.3578, -1.043, -0.3578, 0.5, -0.1006, 0.5, -0.1006, 0.7571, -0.3578, 0.7571, -0.4349, 0.7571, -0.4349, 1.014, -0.5892, 1.014, -0.5892, 0.7571, -0.4349, 1.014, -0.4349, 1.4, -0.5892, 1.4, -0.5892, 1.014, 0.3108, 0.7571, 0.3613, 0.7571, 0.3613, 0.9114, 0.3108, 0.9114, 1.415, -1.3, 1.415, -1.043, 1.261, -1.043, 1.261, -1.3, 1.102, -0.9407, 1.098, -1.089, 1.253, -1.09, 1.256, -0.9417, 1.415, 0.5, 1.415, 0.7571, 1.261, 0.7571, 1.261, 0.5, 1.098, 0.5303, 1.095, 0.3822, 1.249, 0.3812, 1.253, 0.5294, 1.095, 0.3822, 1.096, 0.172, 1.25, 0.1711, 1.249, 0.3812, 1.098, -1.089, 1.099, -1.299, 1.253, -1.3, 1.253, -1.09, 0.2851, 0.7571, 0.2851, 0.5, 0.4136, 0.5, 0.4136, 0.7571, 2.174, 0.2429, 2.174, 0.1657, 2.225, 0.1657, 0.2851, -1.043, 0.2851, -1.3, 0.4136, -1.3, 0.4136, -1.043, -1.001, 0.4229, -1.001, 0.5, -1.129, 0.5, -1.129, 0.4229, 0.8077, 0.7544, 0.9684, 0.7534, 0.9701, 0.8275, 0.8094, 0.8285, -0.3964, 1.4, -0.2999, 1.4, -0.2999, 1.529, -0.3964, 1.529, 0.6792, 0.7551, 0.8077, 0.7544, 0.8094, 0.8285, 0.6808, 0.8292, -0.2999, 1.4, -0.1392, 1.4, -0.1392, 1.529, -0.2999, 1.529, -0.4349, 1.4, -0.4349, 1.529, -0.5892, 1.529, -0.5892, 1.4, 1.185, 1.114, 1.186, 1.189, 1.058, 1.188, 1.056, 1.114, -0.1392, 1.4, -0.01065, 1.4, -0.01065, 1.529, -0.1392, 1.529, 0.5506, 0.7559, 0.6792, 0.7551, 0.6808, 0.8292, 0.5523, 0.83, 0.4394, 1.374, 0.3108, 1.374, 0.3108, 1.246, 0.4394, 1.246, 1.107, 0.9008, 1.105, 0.8267, 1.259, 0.8258, 1.261, 0.8998, 0.7994, 1.418, 0.5422, 1.418, 0.5422, 1.29, 0.7994, 1.29, 0.7994, 0.9041, 0.7994, 1.161, 0.6708, 1.161, 0.6708, 0.9041, 0.9684, 0.7534, 1.065, 0.7528, 1.067, 0.8269, 0.9701, 0.8275, -0.01065, 1.4, 0.1179, 1.4, 0.1179, 1.529, -0.01065, 1.529, 2.109, 0.32, 2.019, 0.32, 2.019, 0.2429, 2.109, 0.32, 2.019, 0.2429, 2.147, 0.2429, 2.225, -1.223, 2.174, -1.223, 2.174, -1.3, 2.109, 1.709, 2.019, 1.786, 2.019, 1.709, 2.174, -0.4939, 2.174, -0.5286, 2.225, -0.5286, 2.225, -0.4939, 1.968, 1.049, 1.968, 1.014, 2.019, 1.014, 2.019, 1.049, 2.019, 1.049, 2.019, 1.014, 2.109, 1.014, 2.109, 1.049, -1.001, -0.3061, -1.001, -0.2714, -1.129, -0.2714, -1.129, -0.3061, 1.304, 1.353, 1.304, 1.325, 1.459, 1.325, 1.458, 1.353, 0.4136, -0.2367, 0.4136, -0.2714, 0.5422, -0.2714, 0.5422, -0.2367, 0.8267, -0.4991, 0.9617, -0.4999, 0.9619, -0.4576, 0.827, -0.4568, 0.9617, -0.4999, 1.032, -0.5003, 1.033, -0.4581, 0.9619, -0.4576, -1.129, -0.3061, -1.129, -0.2714, -1.258, -0.2714, -1.258, -0.3061, -0.6149, -0.3061, -0.3578, -0.3061, -0.3578, -0.2714, -0.6149, -0.2714, -0.6149, -0.3061, -0.6149, -0.2714, -1.001, -0.2714, -1.001, -0.3061, 1.711, -0.2367, 1.55, -0.2367, 1.55, -0.2714, 1.711, -0.2714, 1.058, -0.4866, 1.046, -0.4581, 1.033, -0.4581, 1.032, -0.5003, 1.84, -0.2367, 1.711, -0.2367, 1.711, -0.2714, 1.84, -0.2714, 0.6728, -0.4843, 0.8013, -0.4851, 0.8012, -0.4567, 0.6727, -0.4559, -0.6149, 1.563, -0.8721, 1.563, -0.8721, 1.529, -0.6149, 1.529, 0.8012, -0.4283, 0.8012, -0.4567, 0.827, -0.4568, 0.8266, -0.4442, -0.8721, 1.563, -1.258, 1.563, -1.258, 1.529, -0.8721, 1.529, 1.415, -0.3061, 1.415, -0.2714, 1.261, -0.2714, 1.261, -0.3061, 1.55, -0.2367, 1.454, -0.2367, 1.454, -0.2714, 1.55, -0.2714, 1.458, 1.353, 1.459, 1.325, 1.664, 1.325, 1.664, 1.353, 1.968, -0.4939, 1.968, -0.5286, 2.174, -0.5286, 2.174, -0.4939, 1.455, 2.058, 1.454, 1.984, 1.66, 1.984, 1.661, 2.058, 1.968, -1.223, 1.968, -1.3, 2.174, -1.3, 2.174, -1.223, 0.3108, 0.9114, 0.3613, 0.9114, 0.3613, 1.117, 0.3108, 1.117, 0.3613, 0.9114, 0.4899, 0.9114, 0.4899, 1.117, 0.3613, 1.117, 1.968, -0.5633, 1.968, -1.223, 2.174, -1.223, 2.174, -0.5633, 1.454, 1.984, 1.454, 1.892, 1.66, 1.892, 1.66, 1.984, 1.55, 0.5, 1.454, 0.5, 1.454, 0.4229, 1.55, 0.4229, 0.5413, 0.7571, 0.5413, 0.8343, 0.5156, 0.8574, 0.5156, 0.7829, 1.84, 0.5, 1.711, 0.5, 1.711, 0.4229, 1.84, 0.4229, 1.711, 0.5, 1.55, 0.5, 1.55, 0.4229, 1.711, 0.4229, 0.4136, 0.5, 0.4136, 0.4229, 0.5422, 0.4229, 0.5422, 0.5, 1.3, 1.984, 1.3, 1.892, 1.454, 1.892, 1.454, 1.984, 1.66, 1.984, 1.66, 1.892, 1.712, 1.921, 2.109, 1.709, 2.147, 1.786, 2.019, 1.786, 2.174, -0.5633, 2.174, -1.223, 2.225, -1.223, 2.225, -0.5633, -1.001, -0.2367, -1.001, 0.4229, -1.129, 0.4229, -1.129, -0.2367, 0.8266, -0.4442, 0.9616, -0.445, 0.9604, 0.07604, 0.8254, 0.07685, 0.9616, -0.445, 1.032, -0.4455, 1.031, 0.07562, 0.9604, 0.07604, -1.129, -0.2367, -1.129, 0.4229, -1.258, 0.4229, -1.258, -0.2367, -0.6149, -0.2367, -0.3578, -0.2367, -0.3578, 0.4229, -0.6149, 0.4229, -0.6149, -0.2367, -0.6149, 0.4229, -1.001, 0.4229, -1.001, -0.2367, -0.6149, 1.494, -0.6149, 0.8343, -0.5892, 0.8574, -0.5892, 1.495, 0.6726, -0.4275, 0.8012, -0.4283, 0.8, 0.1107, 0.6714, 0.1115, -0.6149, 1.494, -0.8721, 1.494, -0.8721, 0.8343, -0.6149, 0.8343, -0.8721, 1.494, -1.258, 1.494, -1.258, 0.8343, -0.8721, 0.8343, 1.415, -0.2367, 1.415, 0.4229, 1.261, 0.4229, 1.261, -0.2367, 1.459, 1.296, 1.463, 0.7571, 1.669, 0.7571, 1.665, 1.296, 1.968, 0.2429, 1.968, 0.1657, 2.174, 0.1657, 2.174, 0.2429, 1.415, -1.043, 1.415, -0.9657, 1.261, -0.9657, 1.261, -1.043, -0.8721, 2.3, -1.258, 2.3, -1.258, 2.223, -0.8721, 2.223, -0.6149, 2.3, -0.8721, 2.3, -0.8721, 2.223, -0.6149, 2.223, 0.6741, -1.086, 0.8027, -1.087, 0.8025, -1.024, 0.674, -1.023, -0.6149, 2.3, -0.6149, 2.223, -0.5892, 2.2, -0.5892, 2.274, -0.6149, -1.043, -0.6149, -0.9657, -1.001, -0.9657, -1.001, -1.043, -0.6149, -1.043, -0.3578, -1.043, -0.3578, -0.9657, -0.6149, -0.9657, -1.129, -1.043, -1.129, -0.9657, -1.258, -0.9657, -1.258, -1.043, 0.963, -1.082, 1.034, -1.082, 1.034, -1.021, 0.9629, -1.021, 0.828, -1.081, 0.963, -1.082, 0.9629, -1.021, 0.8279, -1.02, -1.001, -1.043, -1.001, -0.9657, -1.129, -0.9657, -1.129, -1.043, 2.019, 0.32, 1.968, 0.32, 2.019, 0.2429, 1.968, 0.9796, 1.968, 0.32, 2.019, 0.32, 2.019, 0.9796, 2.019, 0.9796, 2.019, 0.32, 2.109, 0.32, 2.109, 0.9796, 1.305, 1.296, 1.309, 0.7571, 1.463, 0.7571, 1.459, 1.296, 0.4136, -0.3061, 0.4136, -0.9657, 0.5422, -0.9657, 0.5422, -0.3061, 1.711, -0.3061, 1.55, -0.3061, 1.55, -0.9657, 1.711, -0.9657, 1.84, -0.3061, 1.711, -0.3061, 1.711, -0.9657, 1.84, -0.9657, 0.4899, 1.494, 0.4899, 0.8343, 0.5156, 0.8574, 0.5156, 1.495, 1.55, -0.3061, 1.454, -0.3061, 1.454, -0.9657, 1.55, -0.9657, 1.415, -0.2714, 1.415, -0.2367, 1.261, -0.2367, 1.261, -0.2714, -0.8721, 1.529, -1.258, 1.529, -1.258, 1.494, -0.8721, 1.494, -0.6149, 1.529, -0.8721, 1.529, -0.8721, 1.494, -0.6149, 1.494, 0.6727, -0.4559, 0.8012, -0.4567, 0.8012, -0.4283, 0.6726, -0.4275, -0.6149, 1.529, -0.6149, 1.494, -0.5892, 1.495, -0.6149, 1.529, -0.6149, -0.2714, -0.6149, -0.2367, -1.001, -0.2367, -1.001, -0.2714, -0.6149, -0.2714, -0.3578, -0.2714, -0.3578, -0.2367, -0.6149, -0.2367, -1.129, -0.2714, -1.129, -0.2367, -1.258, -0.2367, -1.258, -0.2714, 1.239, 1.039, 1.239, 1.11, 1.213, 1.11, 1.213, 1.039, 1.239, 0.9041, 1.239, 1.039, 1.213, 1.039, 1.213, 0.9041, -1.001, -0.2714, -1.001, -0.2367, -1.129, -0.2367, -1.129, -0.2714, 2.174, -0.5286, 2.174, -0.5633, 2.225, -0.5633, 2.225, -0.5286, 1.968, -0.5286, 1.968, -0.5633, 2.174, -0.5633, 2.174, -0.5286, 1.454, 1.892, 1.458, 1.353, 1.664, 1.353, 1.66, 1.892, 1.55, 0.4229, 1.454, 0.4229, 1.454, -0.2367, 1.55, -0.2367, 0.5413, 0.8343, 0.5413, 1.494, 0.5156, 1.495, 0.5156, 0.8574, 1.84, 0.4229, 1.711, 0.4229, 1.711, -0.2367, 1.84, -0.2367, 1.711, 0.4229, 1.55, 0.4229, 1.55, -0.2367, 1.711, -0.2367, 0.4136, 0.4229, 0.4136, -0.2367, 0.5422, -0.2367, 0.5422, 0.4229, 1.3, 1.892, 1.304, 1.353, 1.458, 1.353, 1.454, 1.892, 2.019, 1.709, 2.019, 1.049, 2.109, 1.049, 2.109, 1.709, 1.968, 1.709, 1.968, 1.049, 2.019, 1.049, 2.019, 1.709, 1.55, -0.2714, 1.454, -0.2714, 1.454, -0.3061, 1.55, -0.3061, 0.8012, -0.4567, 0.8013, -0.4851, 0.8267, -0.4991, 0.827, -0.4568, 1.84, -0.2714, 1.711, -0.2714, 1.711, -0.3061, 1.84, -0.3061, 1.711, -0.2714, 1.55, -0.2714, 1.55, -0.3061, 1.711, -0.3061, 0.4136, -0.2714, 0.4136, -0.3061, 0.5422, -0.3061, 0.5422, -0.2714, 1.304, 1.325, 1.305, 1.296, 1.459, 1.296, 1.459, 1.325, 2.019, 1.014, 2.019, 0.9796, 2.109, 0.9796, 2.109, 1.014, 1.968, 1.014, 1.968, 0.9796, 2.019, 0.9796, 2.019, 1.014, 1.459, 1.325, 1.459, 1.296, 1.665, 1.296, 1.664, 1.325, 1.968, 0.1657, 1.968, -0.4939, 2.174, -0.4939, 2.174, 0.1657, 1.415, -0.9657, 1.415, -0.3061, 1.261, -0.3061, 1.261, -0.9657, -0.8721, 2.223, -1.258, 2.223, -1.258, 1.563, -0.8721, 1.563, -0.6149, 2.223, -0.8721, 2.223, -0.8721, 1.563, -0.6149, 1.563, 0.674, -1.023, 0.8025, -1.024, 0.8013, -0.4851, 0.6728, -0.4843, -0.6149, 2.223, -0.6149, 1.563, -0.5892, 1.562, -0.5892, 2.2, -0.6149, -0.9657, -0.6149, -0.3061, -1.001, -0.3061, -1.001, -0.9657, -0.6149, -0.9657, -0.3578, -0.9657, -0.3578, -0.3061, -0.6149, -0.3061, -1.129, -0.9657, -1.129, -0.3061, -1.258, -0.3061, -1.258, -0.9657, 0.9629, -1.021, 1.034, -1.021, 1.032, -0.5003, 0.9617, -0.4999, 0.8279, -1.02, 0.9629, -1.021, 0.9617, -0.4999, 0.8267, -0.4991, -1.001, -0.9657, -1.001, -0.3061, -1.129, -0.3061, -1.129, -0.9657, 2.174, 0.1657, 2.174, -0.4939, 2.225, -0.4939, 2.225, 0.1657, 1.454, -0.9657, 1.454, -0.3061, 1.415, -0.3061, 1.415, -0.9657, 2.147, 1.014, 2.147, 0.9796, 2.198, 0.9796, 2.198, 1.014, 2.147, 1.709, 2.147, 1.049, 2.198, 1.049, 2.198, 1.709, 1.454, -0.2714, 1.454, -0.2367, 1.415, -0.2367, 1.415, -0.2714, 2.147, 0.9796, 2.147, 0.32, 2.198, 0.32, 2.198, 0.9796, 1.454, -1.043, 1.454, -0.9657, 1.415, -0.9657, 1.415, -1.043, 1.454, -0.2367, 1.454, 0.4229, 1.415, 0.4229, 1.415, -0.2367, 1.261, 1.984, 1.262, 1.921, 1.3, 1.892, 1.3, 1.984, 1.454, -0.3061, 1.454, -0.2714, 1.415, -0.2714, 1.415, -0.3061, 2.147, 1.049, 2.147, 1.014, 2.198, 1.014, 2.198, 1.049, 1.068, 0.901, 1.067, 0.8269, 1.105, 0.8267, 1.107, 0.9008, -0.3964, 1.4, -0.3964, 1.529, -0.4349, 1.529, -0.4349, 1.4, 1.06, -1.089, 1.06, -1.299, 1.099, -1.299, 1.098, -1.089, 1.056, 0.3824, 1.057, 0.1722, 1.096, 0.172, 1.095, 0.3822, 1.06, 0.5306, 1.056, 0.3824, 1.095, 0.3822, 1.098, 0.5303, 1.454, 0.5, 1.454, 0.7571, 1.415, 0.7571, 1.415, 0.5, 1.063, -0.9405, 1.06, -1.089, 1.098, -1.089, 1.102, -0.9407, 1.454, -1.3, 1.454, -1.043, 1.415, -1.043, 1.415, -1.3, 2.147, 0.32, 2.147, 0.2429, 2.147, 0.2429, 2.198, 0.32, -0.3964, 1.014, -0.3964, 1.4, -0.4349, 1.4, -0.4349, 1.014, -0.3964, 0.7571, -0.3964, 1.014, -0.4349, 1.014, -0.4349, 0.7571, 1.068, -0.7183, 1.063, -0.9405, 1.102, -0.9407, 1.107, -0.7185, -0.3964, 1.529, -0.3964, 1.657, -0.4349, 1.657, -0.4349, 1.529, 1.454, 0.4229, 1.454, 0.5, 1.415, 0.5, 1.415, 0.4229, 1.067, 0.8269, 1.065, 0.7528, 1.103, 0.7526, 1.105, 0.8267, 0.3108, 1.014, 0.3108, 1.4, 0.2722, 1.4, 0.2722, 1.014, 1.065, 0.7528, 1.06, 0.5306, 1.098, 0.5303, 1.103, 0.7526, 0.3108, 0.7571, 0.3108, 1.014, 0.2722, 1.014, 0.2722, 0.7571])
me_cube_001.materials.append(mat_cushion)
me_cube_001.use_remesh_fix_poles = True
me_cube_001.use_remesh_preserve_attributes = False
me_cube_001.update()

# ---- objects
ob_cube = bpy.data.objects.new('Cube', me_cube_001)

# ---- transforms, parenting, visibility, modifiers, constraints
ob_cube.location = (0.0, 0.0, 0.0)
_m = ob_cube.modifiers.new('Bevel', 'BEVEL')
_m.segments = 15

# ---- collection membership
col_collection.objects.link(ob_cube)

# ---- scene / render settings (as saved in the file)
scene.frame_start = 1; scene.frame_end = 250; scene.frame_set(1)
scene.render.engine = 'BLENDER_EEVEE_NEXT'
scene.cycles.use_denoising = False
scene.cycles.samples = 128
scene.cycles.sampling_pattern = 'TABULATED_SOBOL'
scene.cycles.use_adaptive_sampling = False
scene.cycles.use_light_tree = False
scene.view_settings.view_transform = 'Filmic'
bpy.context.view_layer.update()

# ---- added for rendering (the .blend has no active camera and no usable light): camera, sun
cam_auto = bpy.data.cameras.new('AutoCamera')
cam_auto.lens = 50.0
cam_auto.sensor_width = 36.0
cam_auto.clip_end = 1000.0
ob_auto_camera = bpy.data.objects.new('AutoCamera', cam_auto)
scene.collection.objects.link(ob_auto_camera)
ob_auto_camera.location = (9.08584, -10.5926, 8.84678)
ob_auto_camera.rotation_euler = (1.09748, -7.21219e-08, 0.694738)
scene.camera = ob_auto_camera
light_auto_sun = bpy.data.lights.new('AutoSun', 'SUN')
light_auto_sun.energy = 3.0
light_auto_sun.angle = 0.0523599
ob_auto_sun = bpy.data.objects.new('AutoSun', light_auto_sun)
scene.collection.objects.link(ob_auto_sun)
ob_auto_sun.rotation_euler = (0.872665, 0.174533, 0.523599)
bpy.context.view_layer.update()
